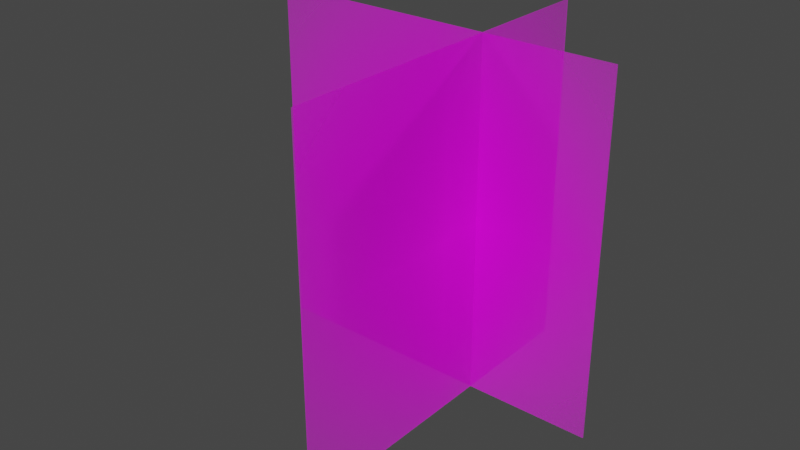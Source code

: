 # Source: NEW_trash3_model.blend  (saved by Blender 3.6.13; exported with 4.5.12 LTS)
import bpy
from mathutils import Matrix  # noqa: F401  (used for matrix-valued properties, if any)

bpy.ops.wm.read_factory_settings(use_empty=True)
scene = bpy.context.scene
scene.name = 'Scene'

# ---- images (referenced by path relative to the original .blend; pixels are not part of the script)
import os
ASSET_DIR = os.environ.get("B2B_ASSET_DIR", "")  # directory of the original .blend (textures are referenced by path, not embedded)
HERE = os.path.dirname(os.path.abspath(__file__))  # packed textures are extracted next to this script under _unpacked/

def load_image(name, relpath, width, height, colorspace="sRGB"):
    """Load a texture the original file referenced (path relative to the .blend, or extracted next to this script)."""
    p = next((c for c in (os.path.join(HERE, relpath), os.path.join(ASSET_DIR, relpath)) if relpath and os.path.exists(c)), "")
    if p:
        img = bpy.data.images.load(p, check_existing=True)
        img.name = name
    else:  # same state as the original file: an image datablock whose file is absent (Cycles renders it pink)
        img = bpy.data.images.new(name, width, height)
        img.source = "FILE"
        img.filepath = "//" + (relpath or name)
    img.colorspace_settings.name = colorspace
    return img
img_3_png = load_image('쓰레기3.png', '쓰레기3.png', 1024, 1024, 'sRGB')

# ---- materials (node trees are filled in below, after node groups)
mat_2 = bpy.data.materials.new('쓰레기2')
mat_2.surface_render_method = 'BLENDED'
mat_2.blend_method = 'BLEND'
mat_2_001 = bpy.data.materials.new('쓰레기2.001')
mat_2_001.surface_render_method = 'BLENDED'
mat_2_001.blend_method = 'BLEND'

# ---- material node trees
mat_2.use_nodes = True; mat_2.node_tree.nodes.clear()
_N = mat_2.node_tree.nodes; _L = mat_2.node_tree.links
n0 = _N.new('ShaderNodeOutputMaterial'); n0.name = 'Material Output'; n0.location = (300, 300)
n1 = _N.new('ShaderNodeTexImage'); n1.name = 'Image Texture'; n1.location = (-200, 300)
n1.image = img_3_png
n1.extension = 'CLIP'
n2 = _N.new('ShaderNodeBsdfPrincipled'); n2.name = 'Principled BSDF'; n2.location = (0, 300)
n2.distribution = 'GGX'
n2.subsurface_method = 'RANDOM_WALK_SKIN'
n2.inputs[3].default_value = 1.45
n2.inputs[27].default_value = (0.0, 0.0, 0.0, 1.0)
n2.inputs[28].default_value = 1.0
_L.new(n1.outputs[1], n2.inputs[4])
_L.new(n2.outputs[0], n0.inputs[0])
_L.new(n1.outputs[0], n2.inputs[0])
n0.is_active_output = True
mat_2_001.use_nodes = True; mat_2_001.node_tree.nodes.clear()
_N = mat_2_001.node_tree.nodes; _L = mat_2_001.node_tree.links
n0 = _N.new('ShaderNodeOutputMaterial'); n0.name = 'Material Output'; n0.location = (300, 300)
n1 = _N.new('ShaderNodeTexImage'); n1.name = 'Image Texture'; n1.location = (-200, 300)
n1.image = img_3_png
n1.extension = 'CLIP'
n2 = _N.new('ShaderNodeBsdfPrincipled'); n2.name = 'Principled BSDF'; n2.location = (0, 300)
n2.distribution = 'GGX'
n2.subsurface_method = 'RANDOM_WALK_SKIN'
n2.inputs[3].default_value = 1.45
n2.inputs[27].default_value = (0.0, 0.0, 0.0, 1.0)
n2.inputs[28].default_value = 1.0
_L.new(n1.outputs[1], n2.inputs[4])
_L.new(n2.outputs[0], n0.inputs[0])
_L.new(n1.outputs[0], n2.inputs[0])
n0.is_active_output = True

# ---- world
world_world = bpy.data.worlds.new('World'); scene.world = world_world
world_world.use_nodes = True; world_world.node_tree.nodes.clear()
_N = world_world.node_tree.nodes; _L = world_world.node_tree.links
n0 = _N.new('ShaderNodeOutputWorld'); n0.name = 'World Output'; n0.location = (300, 300)
n1 = _N.new('ShaderNodeBackground'); n1.name = 'Background'; n1.location = (10, 300)
n1.inputs[0].default_value = (0.05088, 0.05088, 0.05088, 1.0)
_L.new(n1.outputs[0], n0.inputs[0])
n0.is_active_output = True
world_world.color = (0.05088, 0.05088, 0.05088)
world_world.use_sun_shadow = False
world_world.sun_shadow_jitter_overblur = 0.0

# ---- meshes
me_2 = bpy.data.meshes.new('쓰레기2')
me_2.from_pydata([(-0.5, -0.5, -0.001572), (0.5, -0.5, -0.001572), (-0.5, 0.5, -0.001572), (0.5, 0.5, -0.001572), (-0.5, -0.5, 0.001572), (0.5, -0.5, 0.001572), (-0.5, 0.5, 0.001572), (0.5, 0.5, 0.001572)], [], [(0, 2, 3, 1), (4, 5, 7, 6), (1, 3, 7, 5), (2, 0, 4, 6), (3, 2, 6, 7), (0, 1, 5, 4)])
_uv = me_2.uv_layers.new(name='UVMap')
_uv.uv.foreach_set('vector', [0.0, 0.0, 0.0, 1.0, 1.0, 1.0, 1.0, 0.0, 0.0, 0.0, 1.0, 0.0, 1.0, 1.0, 0.0, 1.0, 1.0, 0.0, 1.0, 1.0, 1.0, 1.0, 1.0, 0.0, 0.0, 1.0, 0.0, 0.0, 0.0, 0.0, 0.0, 1.0, 1.0, 1.0, 0.0, 1.0, 0.0, 1.0, 1.0, 1.0, 0.0, 0.0, 1.0, 0.0, 1.0, 0.0, 0.0, 0.0])
me_2.materials.append(mat_2)
me_2.update()
me_2_001 = bpy.data.meshes.new('쓰레기2.001')
me_2_001.from_pydata([(-0.5, -0.5, -0.001572), (0.5, -0.5, -0.001572), (-0.5, 0.5, -0.001572), (0.5, 0.5, -0.001572), (-0.5, -0.5, 0.001572), (0.5, -0.5, 0.001572), (-0.5, 0.5, 0.001572), (0.5, 0.5, 0.001572)], [], [(0, 2, 3, 1), (4, 5, 7, 6), (1, 3, 7, 5), (2, 0, 4, 6), (3, 2, 6, 7), (0, 1, 5, 4)])
_uv = me_2_001.uv_layers.new(name='UVMap')
_uv.uv.foreach_set('vector', [0.0, 0.0, 0.0, 1.0, 1.0, 1.0, 1.0, 0.0, 0.0, 0.0, 1.0, 0.0, 1.0, 1.0, 0.0, 1.0, 1.0, 0.0, 1.0, 1.0, 1.0, 1.0, 1.0, 0.0, 0.0, 1.0, 0.0, 0.0, 0.0, 0.0, 0.0, 1.0, 1.0, 1.0, 0.0, 1.0, 0.0, 1.0, 1.0, 1.0, 0.0, 0.0, 1.0, 0.0, 1.0, 0.0, 0.0, 0.0])
me_2_001.materials.append(mat_2_001)
me_2_001.update()

# ---- objects
ob_3 = bpy.data.objects.new('쓰레기3', me_2)
ob_3_001 = bpy.data.objects.new('쓰레기3.001', me_2_001)

# ---- transforms, parenting, visibility, modifiers, constraints
ob_3.location = (-0.1417, 0.0, 0.0)
ob_3.rotation_euler = (1.571, 2.22e-16, 2.22e-16)
ob_3_001.location = (0.0, -0.1314, 0.0)
ob_3_001.rotation_euler = (1.571, 2.22e-16, 1.571)

# ---- collection membership
scene.collection.objects.link(ob_3)
scene.collection.objects.link(ob_3_001)

# ---- scene / render settings (as saved in the file)
scene.frame_start = 1; scene.frame_end = 250; scene.frame_set(0)
scene.render.engine = 'BLENDER_EEVEE_NEXT'
scene.cycles.sampling_pattern = 'TABULATED_SOBOL'
scene.view_settings.view_transform = 'Filmic'
bpy.context.view_layer.update()

# ---- added for rendering (the .blend has no active camera and no usable light): camera, sun
cam_auto = bpy.data.cameras.new('AutoCamera')
cam_auto.lens = 50.0
cam_auto.sensor_width = 36.0
cam_auto.clip_end = 1000.0
ob_auto_camera = bpy.data.objects.new('AutoCamera', cam_auto)
scene.collection.objects.link(ob_auto_camera)
ob_auto_camera.location = (1.4608, -2.05445, 1.28203)
ob_auto_camera.rotation_euler = (1.09748, -7.21219e-08, 0.694738)
scene.camera = ob_auto_camera
light_auto_sun = bpy.data.lights.new('AutoSun', 'SUN')
light_auto_sun.energy = 3.0
light_auto_sun.angle = 0.0523599
ob_auto_sun = bpy.data.objects.new('AutoSun', light_auto_sun)
scene.collection.objects.link(ob_auto_sun)
ob_auto_sun.rotation_euler = (0.872665, 0.174533, 0.523599)
bpy.context.view_layer.update()
